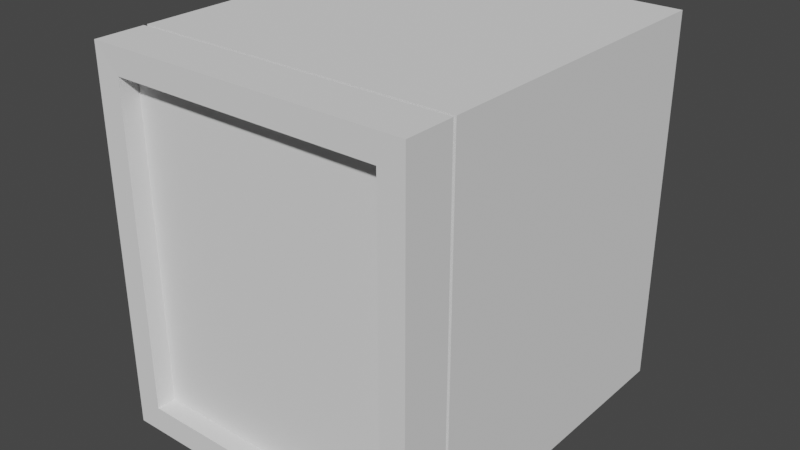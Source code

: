 # Source: minifridge.blend  (saved by Blender 2.81.16; exported with 4.5.12 LTS)
import bpy
from mathutils import Matrix  # noqa: F401  (used for matrix-valued properties, if any)

bpy.ops.wm.read_factory_settings(use_empty=True)
scene = bpy.context.scene
scene.name = 'Scene'

# ---- collections
col_collection = bpy.data.collections.new('Collection'); scene.collection.children.link(col_collection)

# ---- world
world_world = bpy.data.worlds.new('World'); scene.world = world_world
world_world.use_nodes = True; world_world.node_tree.nodes.clear()
_N = world_world.node_tree.nodes; _L = world_world.node_tree.links
n0 = _N.new('ShaderNodeOutputWorld'); n0.name = 'World Output'; n0.location = (300, 300)
n1 = _N.new('ShaderNodeBackground'); n1.name = 'Background'; n1.location = (10, 300)
n1.inputs[0].default_value = (0.05088, 0.05088, 0.05088, 1.0)
_L.new(n1.outputs[0], n0.inputs[0])
n0.is_active_output = True
world_world.color = (0.05088, 0.05088, 0.05088)
world_world.use_sun_shadow = False
world_world.sun_shadow_jitter_overblur = 0.0

# ---- meshes
me_cube_003 = bpy.data.meshes.new('Cube.003')
me_cube_003.from_pydata([(-0.8907, -1.0, 1.055), (-1.0, 1.0, 1.164), (0.8907, -1.0, 1.055), (1.0, 1.0, 1.164), (0.8907, 0.8668, 0.5274), (-0.8907, 0.8668, 0.5274), (0.8907, -1.0, 0.5274), (-1.0, -1.0, 1.164), (1.0, -1.0, 1.164), (-0.8907, -1.0, 0.5274), (1.0, 1.0, 0.5821), (1.0, -1.0, 0.5821), (-0.8907, 0.8668, 1.055), (0.8907, 0.8668, 1.055), (-1.0, 1.0, 0.5821), (-1.0, -1.0, 0.5821), (-1.0, 1.0, 0.5104), (1.0, 1.0, 0.5104), (0.8907, 0.8668, 0.4624), (-0.8907, 0.8668, 0.4624), (0.8907, -1.0, 0.4624), (-0.8907, -1.0, 0.4624), (1.0, -1.0, 0.5104), (-1.0, -1.0, 0.5104), (-0.8907, -0.8426, 0.5274), (0.8907, -0.8426, 0.5274), (0.8907, -0.8426, 0.4624), (-0.8907, -0.8426, 0.4624), (-0.8907, -1.0, -1.055), (-1.0, 1.0, -1.164), (0.8907, -1.0, -1.055), (1.0, 1.0, -1.164), (0.8907, 0.8668, -0.5274), (-0.8907, 0.8668, -0.5274), (0.8907, -1.0, -0.5274), (-1.0, -1.0, -1.164), (1.0, -1.0, -1.164), (-0.8907, -1.0, -0.5274), (1.0, 1.0, -0.5821), (1.0, -1.0, -0.5821), (-0.8907, 0.8668, -1.055), (0.8907, 0.8668, -1.055), (-1.0, 1.0, -0.5821), (-1.0, -1.0, -0.5821), (-1.0, 1.0, -0.5104), (1.0, 1.0, -0.5104), (0.8907, 0.8668, -0.4624), (-0.8907, 0.8668, -0.4624), (0.8907, -1.0, -0.4624), (-0.8907, -1.0, -0.4624), (1.0, -1.0, -0.5104), (-1.0, -1.0, -0.5104), (-0.8907, -0.8426, -0.5274), (0.8907, -0.8426, -0.5274), (0.8907, -0.8426, -0.4624), (-0.8907, -0.8426, -0.4624)], [], [(15, 7, 1, 14), (22, 50, 45, 17), (2, 0, 12, 13), (17, 16, 14, 10), (11, 10, 3, 8), (23, 15, 14, 16), (18, 26, 27, 19), (9, 0, 7, 15), (5, 4, 13, 12), (18, 46, 48, 20), (22, 17, 10, 11), (21, 9, 15, 23), (2, 6, 11, 8), (26, 25, 24, 27), (20, 6, 4, 18), (0, 9, 5, 12), (6, 2, 13, 4), (46, 18, 19, 47), (9, 21, 19, 5), (49, 47, 19, 21), (10, 14, 1, 3), (48, 50, 22, 20), (0, 2, 8, 7), (6, 20, 22, 11), (17, 45, 44, 16), (5, 24, 25, 4), (18, 4, 25, 26), (5, 19, 27, 24), (7, 8, 3, 1), (43, 42, 29, 35), (30, 41, 40, 28), (45, 38, 42, 44), (39, 36, 31, 38), (51, 44, 42, 43), (46, 47, 55, 54), (37, 43, 35, 28), (33, 40, 41, 32), (50, 39, 38, 45), (49, 51, 43, 37), (30, 36, 39, 34), (54, 55, 52, 53), (48, 46, 32, 34), (28, 40, 33, 37), (34, 32, 41, 30), (37, 33, 47, 49), (38, 31, 29, 42), (28, 35, 36, 30), (34, 39, 50, 48), (33, 32, 53, 52), (46, 54, 53, 32), (33, 52, 55, 47), (35, 29, 31, 36), (16, 44, 51, 23), (23, 51, 49, 21)])
_uv = me_cube_003.uv_layers.new(name='UVMap')
_uv.uv.foreach_set('vector', [0.5625, 0.0, 0.625, 0.0, 0.625, 0.25, 0.5625, 0.25, 0.5548, 0.0, 0.5548, 0.0, 0.5548, 0.25, 0.5548, 0.25, 0.6133, 0.9863, 0.6133, 0.9863, 0.6133, 0.9863, 0.6133, 0.9863, 0.5548, 0.25, 0.5548, 0.25, 0.5625, 0.25, 0.5625, 0.25, 0.5625, 0.0, 0.5625, 0.25, 0.625, 0.25, 0.625, 0.0, 0.5548, 0.0, 0.5625, 0.0, 0.5625, 0.25, 0.5548, 0.25, 0.5497, 0.9863, 0.5497, 0.9863, 0.5497, 0.9863, 0.5497, 0.9863, 0.5566, 0.9863, 0.6133, 0.9863, 0.625, 1.0, 0.5625, 1.0, 0.5566, 0.9863, 0.5566, 0.9863, 0.6133, 0.9863, 0.6133, 0.9863, 0.5497, 0.9863, 0.5497, 0.9863, 0.5497, 0.9863, 0.5497, 0.9863, 0.5548, 0.0, 0.5548, 0.25, 0.5625, 0.25, 0.5625, 0.0, 0.5497, 0.9863, 0.5566, 0.9863, 0.5625, 1.0, 0.5548, 1.0, 0.6133, 0.9863, 0.5566, 0.9863, 0.5625, 1.0, 0.625, 1.0, 0.5497, 0.9863, 0.5566, 0.9863, 0.5566, 0.9863, 0.5497, 0.9863, 0.5497, 0.9863, 0.5566, 0.9863, 0.5566, 0.9863, 0.5497, 0.9863, 0.6133, 0.9863, 0.5566, 0.9863, 0.5566, 0.9863, 0.6133, 0.9863, 0.5566, 0.9863, 0.6133, 0.9863, 0.6133, 0.9863, 0.5566, 0.9863, 0.5497, 0.9863, 0.5497, 0.9863, 0.5497, 0.9863, 0.5497, 0.9863, 0.5566, 0.9863, 0.5497, 0.9863, 0.5497, 0.9863, 0.5566, 0.9863, 0.5497, 0.9863, 0.5497, 0.9863, 0.5497, 0.9863, 0.5497, 0.9863, 0.5625, 0.25, 0.5625, 0.25, 0.625, 0.25, 0.625, 0.25, 0.5497, 0.9863, 0.5548, 1.0, 0.5548, 1.0, 0.5497, 0.9863, 0.6133, 0.9863, 0.6133, 0.9863, 0.625, 1.0, 0.625, 1.0, 0.5566, 0.9863, 0.5497, 0.9863, 0.5548, 1.0, 0.5625, 1.0, 0.5548, 0.25, 0.5548, 0.25, 0.5548, 0.25, 0.5548, 0.25, 0.5566, 0.9863, 0.5566, 0.9863, 0.5566, 0.9863, 0.5566, 0.9863, 0.5497, 0.9863, 0.5566, 0.9863, 0.5566, 0.9863, 0.5497, 0.9863, 0.5566, 0.9863, 0.5497, 0.9863, 0.5497, 0.9863, 0.5566, 0.9863, 0.875, 0.75, 0.875, 0.75, 0.875, 0.5, 0.875, 0.5, 0.5625, 0.0, 0.5625, 0.25, 0.625, 0.25, 0.625, 0.0, 0.6133, 0.9863, 0.6133, 0.9863, 0.6133, 0.9863, 0.6133, 0.9863, 0.5548, 0.25, 0.5625, 0.25, 0.5625, 0.25, 0.5548, 0.25, 0.5625, 0.0, 0.625, 0.0, 0.625, 0.25, 0.5625, 0.25, 0.5548, 0.0, 0.5548, 0.25, 0.5625, 0.25, 0.5625, 0.0, 0.5497, 0.9863, 0.5497, 0.9863, 0.5497, 0.9863, 0.5497, 0.9863, 0.5566, 0.9863, 0.5625, 1.0, 0.625, 1.0, 0.6133, 0.9863, 0.5566, 0.9863, 0.6133, 0.9863, 0.6133, 0.9863, 0.5566, 0.9863, 0.5548, 0.0, 0.5625, 0.0, 0.5625, 0.25, 0.5548, 0.25, 0.5497, 0.9863, 0.5548, 1.0, 0.5625, 1.0, 0.5566, 0.9863, 0.6133, 0.9863, 0.625, 1.0, 0.5625, 1.0, 0.5566, 0.9863, 0.5497, 0.9863, 0.5497, 0.9863, 0.5566, 0.9863, 0.5566, 0.9863, 0.5497, 0.9863, 0.5497, 0.9863, 0.5566, 0.9863, 0.5566, 0.9863, 0.6133, 0.9863, 0.6133, 0.9863, 0.5566, 0.9863, 0.5566, 0.9863, 0.5566, 0.9863, 0.5566, 0.9863, 0.6133, 0.9863, 0.6133, 0.9863, 0.5566, 0.9863, 0.5566, 0.9863, 0.5497, 0.9863, 0.5497, 0.9863, 0.5625, 0.25, 0.625, 0.25, 0.625, 0.25, 0.5625, 0.25, 0.6133, 0.9863, 0.625, 1.0, 0.625, 1.0, 0.6133, 0.9863, 0.5566, 0.9863, 0.5625, 1.0, 0.5548, 1.0, 0.5497, 0.9863, 0.5566, 0.9863, 0.5566, 0.9863, 0.5566, 0.9863, 0.5566, 0.9863, 0.5497, 0.9863, 0.5497, 0.9863, 0.5566, 0.9863, 0.5566, 0.9863, 0.5566, 0.9863, 0.5566, 0.9863, 0.5497, 0.9863, 0.5497, 0.9863, 0.875, 0.75, 0.875, 0.5, 0.875, 0.5, 0.875, 0.75, 0.5548, 0.25, 0.5548, 0.25, 0.5548, 0.0, 0.5548, 0.0, 0.5548, 1.0, 0.5548, 1.0, 0.5497, 0.9863, 0.5497, 0.9863])
me_cube_003.use_remesh_fix_poles = True
me_cube_003.use_remesh_preserve_attributes = False
me_cube_003.use_mirror_vertex_groups = False
me_cube_003.update()
me_cylinder_001 = bpy.data.meshes.new('Cylinder.001')
me_cylinder_001.from_pydata([(-3.236, 0.6992, -2.117), (-3.236, 0.6992, 1.179), (-2.742, 0.4944, -2.117), (-2.742, 0.4944, 1.179), (-2.537, -3.322e-08, -2.117), (-2.537, -3.322e-08, 1.179), (-2.742, -0.4944, -2.117), (-2.742, -0.4944, 1.179), (-3.236, -0.6992, -2.117), (-3.236, -0.6992, 1.179), (-3.73, -0.4944, -2.117), (-3.73, -0.4944, 1.179), (-3.935, 5.683e-09, -2.117), (-3.935, 5.683e-09, 1.179), (-3.73, 0.4944, -2.117), (-3.73, 0.4944, 1.179)], [], [(0, 1, 3, 2), (2, 3, 5, 4), (4, 5, 7, 6), (6, 7, 9, 8), (8, 9, 11, 10), (10, 11, 13, 12), (3, 1, 15, 13, 11, 9, 7, 5), (12, 13, 15, 14), (14, 15, 1, 0), (0, 2, 4, 6, 8, 10, 12, 14)])
_uv = me_cylinder_001.uv_layers.new(name='UVMap')
_uv.uv.foreach_set('vector', [1.0, 0.5, 1.0, 1.0, 0.875, 1.0, 0.875, 0.5, 0.875, 0.5, 0.875, 1.0, 0.75, 1.0, 0.75, 0.5, 0.75, 0.5, 0.75, 1.0, 0.625, 1.0, 0.625, 0.5, 0.625, 0.5, 0.625, 1.0, 0.5, 1.0, 0.5, 0.5, 0.5, 0.5, 0.5, 1.0, 0.375, 1.0, 0.375, 0.5, 0.375, 0.5, 0.375, 1.0, 0.25, 1.0, 0.25, 0.5, 0.4197, 0.4197, 0.25, 0.49, 0.08029, 0.4197, 0.01, 0.25, 0.08029, 0.08029, 0.25, 0.01, 0.4197, 0.08029, 0.49, 0.25, 0.25, 0.5, 0.25, 1.0, 0.125, 1.0, 0.125, 0.5, 0.125, 0.5, 0.125, 1.0, 0.0, 1.0, 0.0, 0.5, 0.75, 0.49, 0.9197, 0.4197, 0.99, 0.25, 0.9197, 0.08029, 0.75, 0.01, 0.5803, 0.08029, 0.51, 0.25, 0.5803, 0.4197])
me_cylinder_001.use_remesh_fix_poles = True
me_cylinder_001.use_remesh_preserve_attributes = False
me_cylinder_001.use_mirror_vertex_groups = False
me_cylinder_001.update()
me_cylinder_002 = bpy.data.meshes.new('Cylinder.002')
me_cylinder_002.from_pydata([(-3.236, 0.6992, -2.117), (-3.236, 0.6992, 1.179), (-2.742, 0.4944, -2.117), (-2.742, 0.4944, 1.179), (-2.537, -3.322e-08, -2.117), (-2.537, -3.322e-08, 1.179), (-2.742, -0.4944, -2.117), (-2.742, -0.4944, 1.179), (-3.236, -0.6992, -2.117), (-3.236, -0.6992, 1.179), (-3.73, -0.4944, -2.117), (-3.73, -0.4944, 1.179), (-3.935, 5.683e-09, -2.117), (-3.935, 5.683e-09, 1.179), (-3.73, 0.4944, -2.117), (-3.73, 0.4944, 1.179)], [], [(0, 1, 3, 2), (2, 3, 5, 4), (4, 5, 7, 6), (6, 7, 9, 8), (8, 9, 11, 10), (10, 11, 13, 12), (3, 1, 15, 13, 11, 9, 7, 5), (12, 13, 15, 14), (14, 15, 1, 0), (0, 2, 4, 6, 8, 10, 12, 14)])
_uv = me_cylinder_002.uv_layers.new(name='UVMap')
_uv.uv.foreach_set('vector', [1.0, 0.5, 1.0, 1.0, 0.875, 1.0, 0.875, 0.5, 0.875, 0.5, 0.875, 1.0, 0.75, 1.0, 0.75, 0.5, 0.75, 0.5, 0.75, 1.0, 0.625, 1.0, 0.625, 0.5, 0.625, 0.5, 0.625, 1.0, 0.5, 1.0, 0.5, 0.5, 0.5, 0.5, 0.5, 1.0, 0.375, 1.0, 0.375, 0.5, 0.375, 0.5, 0.375, 1.0, 0.25, 1.0, 0.25, 0.5, 0.4197, 0.4197, 0.25, 0.49, 0.08029, 0.4197, 0.01, 0.25, 0.08029, 0.08029, 0.25, 0.01, 0.4197, 0.08029, 0.49, 0.25, 0.25, 0.5, 0.25, 1.0, 0.125, 1.0, 0.125, 0.5, 0.125, 0.5, 0.125, 1.0, 0.0, 1.0, 0.0, 0.5, 0.75, 0.49, 0.9197, 0.4197, 0.99, 0.25, 0.9197, 0.08029, 0.75, 0.01, 0.5803, 0.08029, 0.51, 0.25, 0.5803, 0.4197])
me_cylinder_002.use_remesh_fix_poles = True
me_cylinder_002.use_remesh_preserve_attributes = False
me_cylinder_002.use_mirror_vertex_groups = False
me_cylinder_002.update()
me_cylinder_003 = bpy.data.meshes.new('Cylinder.003')
me_cylinder_003.from_pydata([(-3.236, 0.6992, -2.117), (-3.236, 0.6992, 1.179), (-2.742, 0.4944, -2.117), (-2.742, 0.4944, 1.179), (-2.537, -3.322e-08, -2.117), (-2.537, -3.322e-08, 1.179), (-2.742, -0.4944, -2.117), (-2.742, -0.4944, 1.179), (-3.236, -0.6992, -2.117), (-3.236, -0.6992, 1.179), (-3.73, -0.4944, -2.117), (-3.73, -0.4944, 1.179), (-3.935, 5.683e-09, -2.117), (-3.935, 5.683e-09, 1.179), (-3.73, 0.4944, -2.117), (-3.73, 0.4944, 1.179)], [], [(0, 1, 3, 2), (2, 3, 5, 4), (4, 5, 7, 6), (6, 7, 9, 8), (8, 9, 11, 10), (10, 11, 13, 12), (3, 1, 15, 13, 11, 9, 7, 5), (12, 13, 15, 14), (14, 15, 1, 0), (0, 2, 4, 6, 8, 10, 12, 14)])
_uv = me_cylinder_003.uv_layers.new(name='UVMap')
_uv.uv.foreach_set('vector', [1.0, 0.5, 1.0, 1.0, 0.875, 1.0, 0.875, 0.5, 0.875, 0.5, 0.875, 1.0, 0.75, 1.0, 0.75, 0.5, 0.75, 0.5, 0.75, 1.0, 0.625, 1.0, 0.625, 0.5, 0.625, 0.5, 0.625, 1.0, 0.5, 1.0, 0.5, 0.5, 0.5, 0.5, 0.5, 1.0, 0.375, 1.0, 0.375, 0.5, 0.375, 0.5, 0.375, 1.0, 0.25, 1.0, 0.25, 0.5, 0.4197, 0.4197, 0.25, 0.49, 0.08029, 0.4197, 0.01, 0.25, 0.08029, 0.08029, 0.25, 0.01, 0.4197, 0.08029, 0.49, 0.25, 0.25, 0.5, 0.25, 1.0, 0.125, 1.0, 0.125, 0.5, 0.125, 0.5, 0.125, 1.0, 0.0, 1.0, 0.0, 0.5, 0.75, 0.49, 0.9197, 0.4197, 0.99, 0.25, 0.9197, 0.08029, 0.75, 0.01, 0.5803, 0.08029, 0.51, 0.25, 0.5803, 0.4197])
me_cylinder_003.use_remesh_fix_poles = True
me_cylinder_003.use_remesh_preserve_attributes = False
me_cylinder_003.use_mirror_vertex_groups = False
me_cylinder_003.update()
me_cylinder_004 = bpy.data.meshes.new('Cylinder.004')
me_cylinder_004.from_pydata([(-3.236, 0.6992, -2.117), (-3.236, 0.6992, 1.179), (-2.742, 0.4944, -2.117), (-2.742, 0.4944, 1.179), (-2.537, -3.322e-08, -2.117), (-2.537, -3.322e-08, 1.179), (-2.742, -0.4944, -2.117), (-2.742, -0.4944, 1.179), (-3.236, -0.6992, -2.117), (-3.236, -0.6992, 1.179), (-3.73, -0.4944, -2.117), (-3.73, -0.4944, 1.179), (-3.935, 5.683e-09, -2.117), (-3.935, 5.683e-09, 1.179), (-3.73, 0.4944, -2.117), (-3.73, 0.4944, 1.179)], [], [(0, 1, 3, 2), (2, 3, 5, 4), (4, 5, 7, 6), (6, 7, 9, 8), (8, 9, 11, 10), (10, 11, 13, 12), (3, 1, 15, 13, 11, 9, 7, 5), (12, 13, 15, 14), (14, 15, 1, 0), (0, 2, 4, 6, 8, 10, 12, 14)])
_uv = me_cylinder_004.uv_layers.new(name='UVMap')
_uv.uv.foreach_set('vector', [1.0, 0.5, 1.0, 1.0, 0.875, 1.0, 0.875, 0.5, 0.875, 0.5, 0.875, 1.0, 0.75, 1.0, 0.75, 0.5, 0.75, 0.5, 0.75, 1.0, 0.625, 1.0, 0.625, 0.5, 0.625, 0.5, 0.625, 1.0, 0.5, 1.0, 0.5, 0.5, 0.5, 0.5, 0.5, 1.0, 0.375, 1.0, 0.375, 0.5, 0.375, 0.5, 0.375, 1.0, 0.25, 1.0, 0.25, 0.5, 0.4197, 0.4197, 0.25, 0.49, 0.08029, 0.4197, 0.01, 0.25, 0.08029, 0.08029, 0.25, 0.01, 0.4197, 0.08029, 0.49, 0.25, 0.25, 0.5, 0.25, 1.0, 0.125, 1.0, 0.125, 0.5, 0.125, 0.5, 0.125, 1.0, 0.0, 1.0, 0.0, 0.5, 0.75, 0.49, 0.9197, 0.4197, 0.99, 0.25, 0.9197, 0.08029, 0.75, 0.01, 0.5803, 0.08029, 0.51, 0.25, 0.5803, 0.4197])
me_cylinder_004.use_remesh_fix_poles = True
me_cylinder_004.use_remesh_preserve_attributes = False
me_cylinder_004.use_mirror_vertex_groups = False
me_cylinder_004.update()
me_cylinder_005 = bpy.data.meshes.new('Cylinder.005')
me_cylinder_005.from_pydata([(-3.236, 0.6992, -2.117), (-3.236, 0.6992, 1.179), (-2.742, 0.4944, -2.117), (-2.742, 0.4944, 1.179), (-2.537, -3.322e-08, -2.117), (-2.537, -3.322e-08, 1.179), (-2.742, -0.4944, -2.117), (-2.742, -0.4944, 1.179), (-3.236, -0.6992, -2.117), (-3.236, -0.6992, 1.179), (-3.73, -0.4944, -2.117), (-3.73, -0.4944, 1.179), (-3.935, 5.683e-09, -2.117), (-3.935, 5.683e-09, 1.179), (-3.73, 0.4944, -2.117), (-3.73, 0.4944, 1.179)], [], [(0, 1, 3, 2), (2, 3, 5, 4), (4, 5, 7, 6), (6, 7, 9, 8), (8, 9, 11, 10), (10, 11, 13, 12), (3, 1, 15, 13, 11, 9, 7, 5), (12, 13, 15, 14), (14, 15, 1, 0), (0, 2, 4, 6, 8, 10, 12, 14)])
_uv = me_cylinder_005.uv_layers.new(name='UVMap')
_uv.uv.foreach_set('vector', [1.0, 0.5, 1.0, 1.0, 0.875, 1.0, 0.875, 0.5, 0.875, 0.5, 0.875, 1.0, 0.75, 1.0, 0.75, 0.5, 0.75, 0.5, 0.75, 1.0, 0.625, 1.0, 0.625, 0.5, 0.625, 0.5, 0.625, 1.0, 0.5, 1.0, 0.5, 0.5, 0.5, 0.5, 0.5, 1.0, 0.375, 1.0, 0.375, 0.5, 0.375, 0.5, 0.375, 1.0, 0.25, 1.0, 0.25, 0.5, 0.4197, 0.4197, 0.25, 0.49, 0.08029, 0.4197, 0.01, 0.25, 0.08029, 0.08029, 0.25, 0.01, 0.4197, 0.08029, 0.49, 0.25, 0.25, 0.5, 0.25, 1.0, 0.125, 1.0, 0.125, 0.5, 0.125, 0.5, 0.125, 1.0, 0.0, 1.0, 0.0, 0.5, 0.75, 0.49, 0.9197, 0.4197, 0.99, 0.25, 0.9197, 0.08029, 0.75, 0.01, 0.5803, 0.08029, 0.51, 0.25, 0.5803, 0.4197])
me_cylinder_005.use_remesh_fix_poles = True
me_cylinder_005.use_remesh_preserve_attributes = False
me_cylinder_005.use_mirror_vertex_groups = False
me_cylinder_005.update()
me_cylinder_009 = bpy.data.meshes.new('Cylinder.009')
me_cylinder_009.from_pydata([(-3.236, 0.6992, -2.117), (-3.236, 0.6992, 1.179), (-2.742, 0.4944, -2.117), (-2.742, 0.4944, 1.179), (-2.537, -3.322e-08, -2.117), (-2.537, -3.322e-08, 1.179), (-2.742, -0.4944, -2.117), (-2.742, -0.4944, 1.179), (-3.236, -0.6992, -2.117), (-3.236, -0.6992, 1.179), (-3.73, -0.4944, -2.117), (-3.73, -0.4944, 1.179), (-3.935, 5.683e-09, -2.117), (-3.935, 5.683e-09, 1.179), (-3.73, 0.4944, -2.117), (-3.73, 0.4944, 1.179)], [], [(0, 1, 3, 2), (2, 3, 5, 4), (4, 5, 7, 6), (6, 7, 9, 8), (8, 9, 11, 10), (10, 11, 13, 12), (3, 1, 15, 13, 11, 9, 7, 5), (12, 13, 15, 14), (14, 15, 1, 0), (0, 2, 4, 6, 8, 10, 12, 14)])
_uv = me_cylinder_009.uv_layers.new(name='UVMap')
_uv.uv.foreach_set('vector', [1.0, 0.5, 1.0, 1.0, 0.875, 1.0, 0.875, 0.5, 0.875, 0.5, 0.875, 1.0, 0.75, 1.0, 0.75, 0.5, 0.75, 0.5, 0.75, 1.0, 0.625, 1.0, 0.625, 0.5, 0.625, 0.5, 0.625, 1.0, 0.5, 1.0, 0.5, 0.5, 0.5, 0.5, 0.5, 1.0, 0.375, 1.0, 0.375, 0.5, 0.375, 0.5, 0.375, 1.0, 0.25, 1.0, 0.25, 0.5, 0.4197, 0.4197, 0.25, 0.49, 0.08029, 0.4197, 0.01, 0.25, 0.08029, 0.08029, 0.25, 0.01, 0.4197, 0.08029, 0.49, 0.25, 0.25, 0.5, 0.25, 1.0, 0.125, 1.0, 0.125, 0.5, 0.125, 0.5, 0.125, 1.0, 0.0, 1.0, 0.0, 0.5, 0.75, 0.49, 0.9197, 0.4197, 0.99, 0.25, 0.9197, 0.08029, 0.75, 0.01, 0.5803, 0.08029, 0.51, 0.25, 0.5803, 0.4197])
me_cylinder_009.use_remesh_fix_poles = True
me_cylinder_009.use_remesh_preserve_attributes = False
me_cylinder_009.use_mirror_vertex_groups = False
me_cylinder_009.update()
me_cylinder_011 = bpy.data.meshes.new('Cylinder.011')
me_cylinder_011.from_pydata([(-3.236, 0.6992, -2.117), (-3.236, 0.6992, 1.179), (-2.742, 0.4944, -2.117), (-2.742, 0.4944, 1.179), (-2.537, -3.322e-08, -2.117), (-2.537, -3.322e-08, 1.179), (-2.742, -0.4944, -2.117), (-2.742, -0.4944, 1.179), (-3.236, -0.6992, -2.117), (-3.236, -0.6992, 1.179), (-3.73, -0.4944, -2.117), (-3.73, -0.4944, 1.179), (-3.935, 5.683e-09, -2.117), (-3.935, 5.683e-09, 1.179), (-3.73, 0.4944, -2.117), (-3.73, 0.4944, 1.179)], [], [(0, 1, 3, 2), (2, 3, 5, 4), (4, 5, 7, 6), (6, 7, 9, 8), (8, 9, 11, 10), (10, 11, 13, 12), (3, 1, 15, 13, 11, 9, 7, 5), (12, 13, 15, 14), (14, 15, 1, 0), (0, 2, 4, 6, 8, 10, 12, 14)])
_uv = me_cylinder_011.uv_layers.new(name='UVMap')
_uv.uv.foreach_set('vector', [1.0, 0.5, 1.0, 1.0, 0.875, 1.0, 0.875, 0.5, 0.875, 0.5, 0.875, 1.0, 0.75, 1.0, 0.75, 0.5, 0.75, 0.5, 0.75, 1.0, 0.625, 1.0, 0.625, 0.5, 0.625, 0.5, 0.625, 1.0, 0.5, 1.0, 0.5, 0.5, 0.5, 0.5, 0.5, 1.0, 0.375, 1.0, 0.375, 0.5, 0.375, 0.5, 0.375, 1.0, 0.25, 1.0, 0.25, 0.5, 0.4197, 0.4197, 0.25, 0.49, 0.08029, 0.4197, 0.01, 0.25, 0.08029, 0.08029, 0.25, 0.01, 0.4197, 0.08029, 0.49, 0.25, 0.25, 0.5, 0.25, 1.0, 0.125, 1.0, 0.125, 0.5, 0.125, 0.5, 0.125, 1.0, 0.0, 1.0, 0.0, 0.5, 0.75, 0.49, 0.9197, 0.4197, 0.99, 0.25, 0.9197, 0.08029, 0.75, 0.01, 0.5803, 0.08029, 0.51, 0.25, 0.5803, 0.4197])
me_cylinder_011.use_remesh_fix_poles = True
me_cylinder_011.use_remesh_preserve_attributes = False
me_cylinder_011.use_mirror_vertex_groups = False
me_cylinder_011.update()
me_cylinder_012 = bpy.data.meshes.new('Cylinder.012')
me_cylinder_012.from_pydata([(0.0, 1.0, -1.0), (0.0, 1.0, 1.366), (0.7071, 0.7071, -1.0), (0.7071, 0.7071, 1.366), (1.0, -4.371e-08, -1.0), (1.0, -4.371e-08, 1.366), (0.7071, -0.7071, -1.0), (0.7071, -0.7071, 1.366), (-8.742e-08, -1.0, -1.0), (-8.742e-08, -1.0, 1.366), (-0.7071, -0.7071, -1.0), (-0.7071, -0.7071, 1.366), (-1.0, 1.192e-08, -1.0), (-1.0, 1.192e-08, 1.366), (-0.7071, 0.7071, -1.0), (-0.7071, 0.7071, 1.366)], [], [(0, 1, 3, 2), (2, 3, 5, 4), (4, 5, 7, 6), (6, 7, 9, 8), (8, 9, 11, 10), (10, 11, 13, 12), (3, 1, 15, 13, 11, 9, 7, 5), (12, 13, 15, 14), (14, 15, 1, 0), (0, 2, 4, 6, 8, 10, 12, 14)])
_uv = me_cylinder_012.uv_layers.new(name='UVMap')
_uv.uv.foreach_set('vector', [1.0, 0.5, 1.0, 1.0, 0.875, 1.0, 0.875, 0.5, 0.875, 0.5, 0.875, 1.0, 0.75, 1.0, 0.75, 0.5, 0.75, 0.5, 0.75, 1.0, 0.625, 1.0, 0.625, 0.5, 0.625, 0.5, 0.625, 1.0, 0.5, 1.0, 0.5, 0.5, 0.5, 0.5, 0.5, 1.0, 0.375, 1.0, 0.375, 0.5, 0.375, 0.5, 0.375, 1.0, 0.25, 1.0, 0.25, 0.5, 0.4197, 0.4197, 0.25, 0.49, 0.08029, 0.4197, 0.01, 0.25, 0.08029, 0.08029, 0.25, 0.01, 0.4197, 0.08029, 0.49, 0.25, 0.25, 0.5, 0.25, 1.0, 0.125, 1.0, 0.125, 0.5, 0.125, 0.5, 0.125, 1.0, 0.0, 1.0, 0.0, 0.5, 0.75, 0.49, 0.9197, 0.4197, 0.99, 0.25, 0.9197, 0.08029, 0.75, 0.01, 0.5803, 0.08029, 0.51, 0.25, 0.5803, 0.4197])
me_cylinder_012.use_remesh_fix_poles = True
me_cylinder_012.use_remesh_preserve_attributes = False
me_cylinder_012.use_mirror_vertex_groups = False
me_cylinder_012.update()
me_cylinder_014 = bpy.data.meshes.new('Cylinder.014')
me_cylinder_014.from_pydata([(0.0, 1.0, -1.0), (0.0, 1.0, 1.366), (0.7071, 0.7071, -1.0), (0.7071, 0.7071, 1.366), (1.0, -4.371e-08, -1.0), (1.0, -4.371e-08, 1.366), (0.7071, -0.7071, -1.0), (0.7071, -0.7071, 1.366), (-8.742e-08, -1.0, -1.0), (-8.742e-08, -1.0, 1.366), (-0.7071, -0.7071, -1.0), (-0.7071, -0.7071, 1.366), (-1.0, 1.192e-08, -1.0), (-1.0, 1.192e-08, 1.366), (-0.7071, 0.7071, -1.0), (-0.7071, 0.7071, 1.366)], [], [(0, 1, 3, 2), (2, 3, 5, 4), (4, 5, 7, 6), (6, 7, 9, 8), (8, 9, 11, 10), (10, 11, 13, 12), (3, 1, 15, 13, 11, 9, 7, 5), (12, 13, 15, 14), (14, 15, 1, 0), (0, 2, 4, 6, 8, 10, 12, 14)])
_uv = me_cylinder_014.uv_layers.new(name='UVMap')
_uv.uv.foreach_set('vector', [1.0, 0.5, 1.0, 1.0, 0.875, 1.0, 0.875, 0.5, 0.875, 0.5, 0.875, 1.0, 0.75, 1.0, 0.75, 0.5, 0.75, 0.5, 0.75, 1.0, 0.625, 1.0, 0.625, 0.5, 0.625, 0.5, 0.625, 1.0, 0.5, 1.0, 0.5, 0.5, 0.5, 0.5, 0.5, 1.0, 0.375, 1.0, 0.375, 0.5, 0.375, 0.5, 0.375, 1.0, 0.25, 1.0, 0.25, 0.5, 0.4197, 0.4197, 0.25, 0.49, 0.08029, 0.4197, 0.01, 0.25, 0.08029, 0.08029, 0.25, 0.01, 0.4197, 0.08029, 0.49, 0.25, 0.25, 0.5, 0.25, 1.0, 0.125, 1.0, 0.125, 0.5, 0.125, 0.5, 0.125, 1.0, 0.0, 1.0, 0.0, 0.5, 0.75, 0.49, 0.9197, 0.4197, 0.99, 0.25, 0.9197, 0.08029, 0.75, 0.01, 0.5803, 0.08029, 0.51, 0.25, 0.5803, 0.4197])
me_cylinder_014.use_remesh_fix_poles = True
me_cylinder_014.use_remesh_preserve_attributes = False
me_cylinder_014.use_mirror_vertex_groups = False
me_cylinder_014.update()
me_cylinder_015 = bpy.data.meshes.new('Cylinder.015')
me_cylinder_015.from_pydata([(0.0, 1.0, -1.0), (0.0, 1.0, 1.366), (0.7071, 0.7071, -1.0), (0.7071, 0.7071, 1.366), (1.0, -4.371e-08, -1.0), (1.0, -4.371e-08, 1.366), (0.7071, -0.7071, -1.0), (0.7071, -0.7071, 1.366), (-8.742e-08, -1.0, -1.0), (-8.742e-08, -1.0, 1.366), (-0.7071, -0.7071, -1.0), (-0.7071, -0.7071, 1.366), (-1.0, 1.192e-08, -1.0), (-1.0, 1.192e-08, 1.366), (-0.7071, 0.7071, -1.0), (-0.7071, 0.7071, 1.366)], [], [(0, 1, 3, 2), (2, 3, 5, 4), (4, 5, 7, 6), (6, 7, 9, 8), (8, 9, 11, 10), (10, 11, 13, 12), (3, 1, 15, 13, 11, 9, 7, 5), (12, 13, 15, 14), (14, 15, 1, 0), (0, 2, 4, 6, 8, 10, 12, 14)])
_uv = me_cylinder_015.uv_layers.new(name='UVMap')
_uv.uv.foreach_set('vector', [1.0, 0.5, 1.0, 1.0, 0.875, 1.0, 0.875, 0.5, 0.875, 0.5, 0.875, 1.0, 0.75, 1.0, 0.75, 0.5, 0.75, 0.5, 0.75, 1.0, 0.625, 1.0, 0.625, 0.5, 0.625, 0.5, 0.625, 1.0, 0.5, 1.0, 0.5, 0.5, 0.5, 0.5, 0.5, 1.0, 0.375, 1.0, 0.375, 0.5, 0.375, 0.5, 0.375, 1.0, 0.25, 1.0, 0.25, 0.5, 0.4197, 0.4197, 0.25, 0.49, 0.08029, 0.4197, 0.01, 0.25, 0.08029, 0.08029, 0.25, 0.01, 0.4197, 0.08029, 0.49, 0.25, 0.25, 0.5, 0.25, 1.0, 0.125, 1.0, 0.125, 0.5, 0.125, 0.5, 0.125, 1.0, 0.0, 1.0, 0.0, 0.5, 0.75, 0.49, 0.9197, 0.4197, 0.99, 0.25, 0.9197, 0.08029, 0.75, 0.01, 0.5803, 0.08029, 0.51, 0.25, 0.5803, 0.4197])
me_cylinder_015.use_remesh_fix_poles = True
me_cylinder_015.use_remesh_preserve_attributes = False
me_cylinder_015.use_mirror_vertex_groups = False
me_cylinder_015.update()
me_cylinder_016 = bpy.data.meshes.new('Cylinder.016')
me_cylinder_016.from_pydata([(0.0, 1.0, -1.0), (0.0, 1.0, 1.366), (0.7071, 0.7071, -1.0), (0.7071, 0.7071, 1.366), (1.0, -4.371e-08, -1.0), (1.0, -4.371e-08, 1.366), (0.7071, -0.7071, -1.0), (0.7071, -0.7071, 1.366), (-8.742e-08, -1.0, -1.0), (-8.742e-08, -1.0, 1.366), (-0.7071, -0.7071, -1.0), (-0.7071, -0.7071, 1.366), (-1.0, 1.192e-08, -1.0), (-1.0, 1.192e-08, 1.366), (-0.7071, 0.7071, -1.0), (-0.7071, 0.7071, 1.366)], [], [(0, 1, 3, 2), (2, 3, 5, 4), (4, 5, 7, 6), (6, 7, 9, 8), (8, 9, 11, 10), (10, 11, 13, 12), (3, 1, 15, 13, 11, 9, 7, 5), (12, 13, 15, 14), (14, 15, 1, 0), (0, 2, 4, 6, 8, 10, 12, 14)])
_uv = me_cylinder_016.uv_layers.new(name='UVMap')
_uv.uv.foreach_set('vector', [1.0, 0.5, 1.0, 1.0, 0.875, 1.0, 0.875, 0.5, 0.875, 0.5, 0.875, 1.0, 0.75, 1.0, 0.75, 0.5, 0.75, 0.5, 0.75, 1.0, 0.625, 1.0, 0.625, 0.5, 0.625, 0.5, 0.625, 1.0, 0.5, 1.0, 0.5, 0.5, 0.5, 0.5, 0.5, 1.0, 0.375, 1.0, 0.375, 0.5, 0.375, 0.5, 0.375, 1.0, 0.25, 1.0, 0.25, 0.5, 0.4197, 0.4197, 0.25, 0.49, 0.08029, 0.4197, 0.01, 0.25, 0.08029, 0.08029, 0.25, 0.01, 0.4197, 0.08029, 0.49, 0.25, 0.25, 0.5, 0.25, 1.0, 0.125, 1.0, 0.125, 0.5, 0.125, 0.5, 0.125, 1.0, 0.0, 1.0, 0.0, 0.5, 0.75, 0.49, 0.9197, 0.4197, 0.99, 0.25, 0.9197, 0.08029, 0.75, 0.01, 0.5803, 0.08029, 0.51, 0.25, 0.5803, 0.4197])
me_cylinder_016.use_remesh_fix_poles = True
me_cylinder_016.use_remesh_preserve_attributes = False
me_cylinder_016.use_mirror_vertex_groups = False
me_cylinder_016.update()
me_cylinder_017 = bpy.data.meshes.new('Cylinder.017')
me_cylinder_017.from_pydata([(0.0, 1.0, -1.0), (0.7071, 0.7071, -1.0), (1.0, -4.371e-08, -1.0), (0.7071, -0.7071, -1.0), (-8.742e-08, -1.0, -1.0), (-0.7071, -0.7071, -1.0), (-1.0, 1.192e-08, -1.0), (-0.7071, 0.7071, -1.0), (-1.059e-08, 0.4266, 1.967), (0.0, 1.0, 1.65), (0.3017, 0.3017, 1.967), (0.7071, 0.7071, 1.65), (0.4266, -1.28e-08, 1.967), (1.0, -4.371e-08, 1.65), (0.3017, -0.3017, 1.967), (0.7071, -0.7071, 1.65), (-3.963e-08, -0.4266, 1.967), (-8.742e-08, -1.0, 1.65), (-0.3017, -0.3017, 1.967), (-0.7071, -0.7071, 1.65), (-0.4266, 1.139e-08, 1.967), (-1.0, 1.192e-08, 1.65), (-0.3017, 0.3017, 1.967), (-0.7071, 0.7071, 1.65), (-1.059e-08, 0.4266, 2.447), (0.3017, 0.3017, 2.447), (0.4266, -1.28e-08, 2.447), (0.3017, -0.3017, 2.447), (-3.963e-08, -0.4266, 2.447), (-0.3017, -0.3017, 2.447), (-0.4266, 1.139e-08, 2.447), (-0.3017, 0.3017, 2.447)], [], [(7, 23, 9, 0), (2, 13, 15, 3), (3, 15, 17, 4), (4, 17, 19, 5), (5, 19, 21, 6), (6, 21, 23, 7), (0, 9, 11, 1), (1, 11, 13, 2), (0, 1, 2, 3, 4, 5, 6, 7), (11, 9, 8, 10), (13, 11, 10, 12), (15, 13, 12, 14), (17, 15, 14, 16), (19, 17, 16, 18), (21, 19, 18, 20), (23, 21, 20, 22), (9, 23, 22, 8), (14, 12, 26, 27), (25, 24, 31, 30, 29, 28, 27, 26), (20, 18, 29, 30), (10, 8, 24, 25), (8, 22, 31, 24), (16, 14, 27, 28), (22, 20, 30, 31), (12, 10, 25, 26), (18, 16, 28, 29)])
_uv = me_cylinder_017.uv_layers.new(name='UVMap')
_uv.uv.foreach_set('vector', [0.125, 0.5, 0.125, 0.9466, 0.0, 0.9466, 0.0, 0.5, 0.75, 0.5, 0.75, 0.9466, 0.625, 0.9466, 0.625, 0.5, 0.625, 0.5, 0.625, 0.9466, 0.5, 0.9466, 0.5, 0.5, 0.5, 0.5, 0.5, 0.9466, 0.375, 0.9466, 0.375, 0.5, 0.375, 0.5, 0.375, 0.9466, 0.25, 0.9466, 0.25, 0.5, 0.25, 0.5, 0.25, 0.9466, 0.125, 0.9466, 0.125, 0.5, 1.0, 0.5, 1.0, 0.9466, 0.875, 0.9466, 0.875, 0.5, 0.875, 0.5, 0.875, 0.9466, 0.75, 0.9466, 0.75, 0.5, 0.75, 0.49, 0.9197, 0.4197, 0.99, 0.25, 0.9197, 0.08029, 0.75, 0.01, 0.5803, 0.08029, 0.51, 0.25, 0.5803, 0.4197, 0.875, 0.9466, 1.0, 0.9466, 0.9785, 1.0, 0.8965, 1.0, 0.75, 0.9466, 0.875, 0.9466, 0.8535, 1.0, 0.7715, 1.0, 0.625, 0.9466, 0.75, 0.9466, 0.7285, 1.0, 0.6465, 1.0, 0.5, 0.9466, 0.625, 0.9466, 0.6035, 1.0, 0.5215, 1.0, 0.375, 0.9466, 0.5, 0.9466, 0.4785, 1.0, 0.3965, 1.0, 0.25, 0.9466, 0.375, 0.9466, 0.3535, 1.0, 0.2715, 1.0, 0.125, 0.9466, 0.25, 0.9466, 0.2285, 1.0, 0.1465, 1.0, 0.0, 0.9466, 0.125, 0.9466, 0.1035, 1.0, 0.02145, 1.0, 0.6465, 1.0, 0.7285, 1.0, 0.7285, 1.0, 0.6465, 1.0, 0.3615, 0.3615, 0.25, 0.4076, 0.1385, 0.3615, 0.09238, 0.25, 0.1385, 0.1385, 0.25, 0.09238, 0.3615, 0.1385, 0.4076, 0.25, 0.2715, 1.0, 0.3535, 1.0, 0.3535, 1.0, 0.2715, 1.0, 0.8965, 1.0, 0.9785, 1.0, 0.9785, 1.0, 0.8965, 1.0, 0.02145, 1.0, 0.1035, 1.0, 0.1035, 1.0, 0.02145, 1.0, 0.5215, 1.0, 0.6035, 1.0, 0.6035, 1.0, 0.5215, 1.0, 0.1465, 1.0, 0.2285, 1.0, 0.2285, 1.0, 0.1465, 1.0, 0.7715, 1.0, 0.8535, 1.0, 0.8535, 1.0, 0.7715, 1.0, 0.3965, 1.0, 0.4785, 1.0, 0.4785, 1.0, 0.3965, 1.0])
me_cylinder_017.use_remesh_fix_poles = True
me_cylinder_017.use_remesh_preserve_attributes = False
me_cylinder_017.use_mirror_vertex_groups = False
me_cylinder_017.update()
me_cylinder_018 = bpy.data.meshes.new('Cylinder.018')
me_cylinder_018.from_pydata([(0.0, 1.0, -1.0), (0.7071, 0.7071, -1.0), (1.0, -4.371e-08, -1.0), (0.7071, -0.7071, -1.0), (-8.742e-08, -1.0, -1.0), (-0.7071, -0.7071, -1.0), (-1.0, 1.192e-08, -1.0), (-0.7071, 0.7071, -1.0), (-1.059e-08, 0.4266, 1.967), (0.0, 1.0, 1.65), (0.3017, 0.3017, 1.967), (0.7071, 0.7071, 1.65), (0.4266, -1.28e-08, 1.967), (1.0, -4.371e-08, 1.65), (0.3017, -0.3017, 1.967), (0.7071, -0.7071, 1.65), (-3.963e-08, -0.4266, 1.967), (-8.742e-08, -1.0, 1.65), (-0.3017, -0.3017, 1.967), (-0.7071, -0.7071, 1.65), (-0.4266, 1.139e-08, 1.967), (-1.0, 1.192e-08, 1.65), (-0.3017, 0.3017, 1.967), (-0.7071, 0.7071, 1.65), (-1.059e-08, 0.4266, 2.447), (0.3017, 0.3017, 2.447), (0.4266, -1.28e-08, 2.447), (0.3017, -0.3017, 2.447), (-3.963e-08, -0.4266, 2.447), (-0.3017, -0.3017, 2.447), (-0.4266, 1.139e-08, 2.447), (-0.3017, 0.3017, 2.447)], [], [(7, 23, 9, 0), (2, 13, 15, 3), (3, 15, 17, 4), (4, 17, 19, 5), (5, 19, 21, 6), (6, 21, 23, 7), (0, 9, 11, 1), (1, 11, 13, 2), (0, 1, 2, 3, 4, 5, 6, 7), (11, 9, 8, 10), (13, 11, 10, 12), (15, 13, 12, 14), (17, 15, 14, 16), (19, 17, 16, 18), (21, 19, 18, 20), (23, 21, 20, 22), (9, 23, 22, 8), (14, 12, 26, 27), (25, 24, 31, 30, 29, 28, 27, 26), (20, 18, 29, 30), (10, 8, 24, 25), (8, 22, 31, 24), (16, 14, 27, 28), (22, 20, 30, 31), (12, 10, 25, 26), (18, 16, 28, 29)])
_uv = me_cylinder_018.uv_layers.new(name='UVMap')
_uv.uv.foreach_set('vector', [0.125, 0.5, 0.125, 0.9466, 0.0, 0.9466, 0.0, 0.5, 0.75, 0.5, 0.75, 0.9466, 0.625, 0.9466, 0.625, 0.5, 0.625, 0.5, 0.625, 0.9466, 0.5, 0.9466, 0.5, 0.5, 0.5, 0.5, 0.5, 0.9466, 0.375, 0.9466, 0.375, 0.5, 0.375, 0.5, 0.375, 0.9466, 0.25, 0.9466, 0.25, 0.5, 0.25, 0.5, 0.25, 0.9466, 0.125, 0.9466, 0.125, 0.5, 1.0, 0.5, 1.0, 0.9466, 0.875, 0.9466, 0.875, 0.5, 0.875, 0.5, 0.875, 0.9466, 0.75, 0.9466, 0.75, 0.5, 0.75, 0.49, 0.9197, 0.4197, 0.99, 0.25, 0.9197, 0.08029, 0.75, 0.01, 0.5803, 0.08029, 0.51, 0.25, 0.5803, 0.4197, 0.875, 0.9466, 1.0, 0.9466, 0.9785, 1.0, 0.8965, 1.0, 0.75, 0.9466, 0.875, 0.9466, 0.8535, 1.0, 0.7715, 1.0, 0.625, 0.9466, 0.75, 0.9466, 0.7285, 1.0, 0.6465, 1.0, 0.5, 0.9466, 0.625, 0.9466, 0.6035, 1.0, 0.5215, 1.0, 0.375, 0.9466, 0.5, 0.9466, 0.4785, 1.0, 0.3965, 1.0, 0.25, 0.9466, 0.375, 0.9466, 0.3535, 1.0, 0.2715, 1.0, 0.125, 0.9466, 0.25, 0.9466, 0.2285, 1.0, 0.1465, 1.0, 0.0, 0.9466, 0.125, 0.9466, 0.1035, 1.0, 0.02145, 1.0, 0.6465, 1.0, 0.7285, 1.0, 0.7285, 1.0, 0.6465, 1.0, 0.3615, 0.3615, 0.25, 0.4076, 0.1385, 0.3615, 0.09238, 0.25, 0.1385, 0.1385, 0.25, 0.09238, 0.3615, 0.1385, 0.4076, 0.25, 0.2715, 1.0, 0.3535, 1.0, 0.3535, 1.0, 0.2715, 1.0, 0.8965, 1.0, 0.9785, 1.0, 0.9785, 1.0, 0.8965, 1.0, 0.02145, 1.0, 0.1035, 1.0, 0.1035, 1.0, 0.02145, 1.0, 0.5215, 1.0, 0.6035, 1.0, 0.6035, 1.0, 0.5215, 1.0, 0.1465, 1.0, 0.2285, 1.0, 0.2285, 1.0, 0.1465, 1.0, 0.7715, 1.0, 0.8535, 1.0, 0.8535, 1.0, 0.7715, 1.0, 0.3965, 1.0, 0.4785, 1.0, 0.4785, 1.0, 0.3965, 1.0])
me_cylinder_018.use_remesh_fix_poles = True
me_cylinder_018.use_remesh_preserve_attributes = False
me_cylinder_018.use_mirror_vertex_groups = False
me_cylinder_018.update()
me_cylinder_019 = bpy.data.meshes.new('Cylinder.019')
me_cylinder_019.from_pydata([(0.0, 1.0, -1.0), (0.7071, 0.7071, -1.0), (1.0, -4.371e-08, -1.0), (0.7071, -0.7071, -1.0), (-8.742e-08, -1.0, -1.0), (-0.7071, -0.7071, -1.0), (-1.0, 1.192e-08, -1.0), (-0.7071, 0.7071, -1.0), (-1.059e-08, 0.4266, 1.967), (0.0, 1.0, 1.65), (0.3017, 0.3017, 1.967), (0.7071, 0.7071, 1.65), (0.4266, -1.28e-08, 1.967), (1.0, -4.371e-08, 1.65), (0.3017, -0.3017, 1.967), (0.7071, -0.7071, 1.65), (-3.963e-08, -0.4266, 1.967), (-8.742e-08, -1.0, 1.65), (-0.3017, -0.3017, 1.967), (-0.7071, -0.7071, 1.65), (-0.4266, 1.139e-08, 1.967), (-1.0, 1.192e-08, 1.65), (-0.3017, 0.3017, 1.967), (-0.7071, 0.7071, 1.65), (-1.059e-08, 0.4266, 2.447), (0.3017, 0.3017, 2.447), (0.4266, -1.28e-08, 2.447), (0.3017, -0.3017, 2.447), (-3.963e-08, -0.4266, 2.447), (-0.3017, -0.3017, 2.447), (-0.4266, 1.139e-08, 2.447), (-0.3017, 0.3017, 2.447)], [], [(7, 23, 9, 0), (2, 13, 15, 3), (3, 15, 17, 4), (4, 17, 19, 5), (5, 19, 21, 6), (6, 21, 23, 7), (0, 9, 11, 1), (1, 11, 13, 2), (0, 1, 2, 3, 4, 5, 6, 7), (11, 9, 8, 10), (13, 11, 10, 12), (15, 13, 12, 14), (17, 15, 14, 16), (19, 17, 16, 18), (21, 19, 18, 20), (23, 21, 20, 22), (9, 23, 22, 8), (14, 12, 26, 27), (25, 24, 31, 30, 29, 28, 27, 26), (20, 18, 29, 30), (10, 8, 24, 25), (8, 22, 31, 24), (16, 14, 27, 28), (22, 20, 30, 31), (12, 10, 25, 26), (18, 16, 28, 29)])
_uv = me_cylinder_019.uv_layers.new(name='UVMap')
_uv.uv.foreach_set('vector', [0.125, 0.5, 0.125, 0.9466, 0.0, 0.9466, 0.0, 0.5, 0.75, 0.5, 0.75, 0.9466, 0.625, 0.9466, 0.625, 0.5, 0.625, 0.5, 0.625, 0.9466, 0.5, 0.9466, 0.5, 0.5, 0.5, 0.5, 0.5, 0.9466, 0.375, 0.9466, 0.375, 0.5, 0.375, 0.5, 0.375, 0.9466, 0.25, 0.9466, 0.25, 0.5, 0.25, 0.5, 0.25, 0.9466, 0.125, 0.9466, 0.125, 0.5, 1.0, 0.5, 1.0, 0.9466, 0.875, 0.9466, 0.875, 0.5, 0.875, 0.5, 0.875, 0.9466, 0.75, 0.9466, 0.75, 0.5, 0.75, 0.49, 0.9197, 0.4197, 0.99, 0.25, 0.9197, 0.08029, 0.75, 0.01, 0.5803, 0.08029, 0.51, 0.25, 0.5803, 0.4197, 0.875, 0.9466, 1.0, 0.9466, 0.9785, 1.0, 0.8965, 1.0, 0.75, 0.9466, 0.875, 0.9466, 0.8535, 1.0, 0.7715, 1.0, 0.625, 0.9466, 0.75, 0.9466, 0.7285, 1.0, 0.6465, 1.0, 0.5, 0.9466, 0.625, 0.9466, 0.6035, 1.0, 0.5215, 1.0, 0.375, 0.9466, 0.5, 0.9466, 0.4785, 1.0, 0.3965, 1.0, 0.25, 0.9466, 0.375, 0.9466, 0.3535, 1.0, 0.2715, 1.0, 0.125, 0.9466, 0.25, 0.9466, 0.2285, 1.0, 0.1465, 1.0, 0.0, 0.9466, 0.125, 0.9466, 0.1035, 1.0, 0.02145, 1.0, 0.6465, 1.0, 0.7285, 1.0, 0.7285, 1.0, 0.6465, 1.0, 0.3615, 0.3615, 0.25, 0.4076, 0.1385, 0.3615, 0.09238, 0.25, 0.1385, 0.1385, 0.25, 0.09238, 0.3615, 0.1385, 0.4076, 0.25, 0.2715, 1.0, 0.3535, 1.0, 0.3535, 1.0, 0.2715, 1.0, 0.8965, 1.0, 0.9785, 1.0, 0.9785, 1.0, 0.8965, 1.0, 0.02145, 1.0, 0.1035, 1.0, 0.1035, 1.0, 0.02145, 1.0, 0.5215, 1.0, 0.6035, 1.0, 0.6035, 1.0, 0.5215, 1.0, 0.1465, 1.0, 0.2285, 1.0, 0.2285, 1.0, 0.1465, 1.0, 0.7715, 1.0, 0.8535, 1.0, 0.8535, 1.0, 0.7715, 1.0, 0.3965, 1.0, 0.4785, 1.0, 0.4785, 1.0, 0.3965, 1.0])
me_cylinder_019.use_remesh_fix_poles = True
me_cylinder_019.use_remesh_preserve_attributes = False
me_cylinder_019.use_mirror_vertex_groups = False
me_cylinder_019.update()
me_cylinder_021 = bpy.data.meshes.new('Cylinder.021')
me_cylinder_021.from_pydata([(0.0, 1.0, -1.0), (0.7071, 0.7071, -1.0), (1.0, -4.371e-08, -1.0), (0.7071, -0.7071, -1.0), (-8.742e-08, -1.0, -1.0), (-0.7071, -0.7071, -1.0), (-1.0, 1.192e-08, -1.0), (-0.7071, 0.7071, -1.0), (-1.059e-08, 0.4266, 1.967), (0.0, 1.0, 1.65), (0.3017, 0.3017, 1.967), (0.7071, 0.7071, 1.65), (0.4266, -1.28e-08, 1.967), (1.0, -4.371e-08, 1.65), (0.3017, -0.3017, 1.967), (0.7071, -0.7071, 1.65), (-3.963e-08, -0.4266, 1.967), (-8.742e-08, -1.0, 1.65), (-0.3017, -0.3017, 1.967), (-0.7071, -0.7071, 1.65), (-0.4266, 1.139e-08, 1.967), (-1.0, 1.192e-08, 1.65), (-0.3017, 0.3017, 1.967), (-0.7071, 0.7071, 1.65), (-1.059e-08, 0.4266, 2.447), (0.3017, 0.3017, 2.447), (0.4266, -1.28e-08, 2.447), (0.3017, -0.3017, 2.447), (-3.963e-08, -0.4266, 2.447), (-0.3017, -0.3017, 2.447), (-0.4266, 1.139e-08, 2.447), (-0.3017, 0.3017, 2.447)], [], [(7, 23, 9, 0), (2, 13, 15, 3), (3, 15, 17, 4), (4, 17, 19, 5), (5, 19, 21, 6), (6, 21, 23, 7), (0, 9, 11, 1), (1, 11, 13, 2), (0, 1, 2, 3, 4, 5, 6, 7), (11, 9, 8, 10), (13, 11, 10, 12), (15, 13, 12, 14), (17, 15, 14, 16), (19, 17, 16, 18), (21, 19, 18, 20), (23, 21, 20, 22), (9, 23, 22, 8), (14, 12, 26, 27), (25, 24, 31, 30, 29, 28, 27, 26), (20, 18, 29, 30), (10, 8, 24, 25), (8, 22, 31, 24), (16, 14, 27, 28), (22, 20, 30, 31), (12, 10, 25, 26), (18, 16, 28, 29)])
_uv = me_cylinder_021.uv_layers.new(name='UVMap')
_uv.uv.foreach_set('vector', [0.125, 0.5, 0.125, 0.9466, 0.0, 0.9466, 0.0, 0.5, 0.75, 0.5, 0.75, 0.9466, 0.625, 0.9466, 0.625, 0.5, 0.625, 0.5, 0.625, 0.9466, 0.5, 0.9466, 0.5, 0.5, 0.5, 0.5, 0.5, 0.9466, 0.375, 0.9466, 0.375, 0.5, 0.375, 0.5, 0.375, 0.9466, 0.25, 0.9466, 0.25, 0.5, 0.25, 0.5, 0.25, 0.9466, 0.125, 0.9466, 0.125, 0.5, 1.0, 0.5, 1.0, 0.9466, 0.875, 0.9466, 0.875, 0.5, 0.875, 0.5, 0.875, 0.9466, 0.75, 0.9466, 0.75, 0.5, 0.75, 0.49, 0.9197, 0.4197, 0.99, 0.25, 0.9197, 0.08029, 0.75, 0.01, 0.5803, 0.08029, 0.51, 0.25, 0.5803, 0.4197, 0.875, 0.9466, 1.0, 0.9466, 0.9785, 1.0, 0.8965, 1.0, 0.75, 0.9466, 0.875, 0.9466, 0.8535, 1.0, 0.7715, 1.0, 0.625, 0.9466, 0.75, 0.9466, 0.7285, 1.0, 0.6465, 1.0, 0.5, 0.9466, 0.625, 0.9466, 0.6035, 1.0, 0.5215, 1.0, 0.375, 0.9466, 0.5, 0.9466, 0.4785, 1.0, 0.3965, 1.0, 0.25, 0.9466, 0.375, 0.9466, 0.3535, 1.0, 0.2715, 1.0, 0.125, 0.9466, 0.25, 0.9466, 0.2285, 1.0, 0.1465, 1.0, 0.0, 0.9466, 0.125, 0.9466, 0.1035, 1.0, 0.02145, 1.0, 0.6465, 1.0, 0.7285, 1.0, 0.7285, 1.0, 0.6465, 1.0, 0.3615, 0.3615, 0.25, 0.4076, 0.1385, 0.3615, 0.09238, 0.25, 0.1385, 0.1385, 0.25, 0.09238, 0.3615, 0.1385, 0.4076, 0.25, 0.2715, 1.0, 0.3535, 1.0, 0.3535, 1.0, 0.2715, 1.0, 0.8965, 1.0, 0.9785, 1.0, 0.9785, 1.0, 0.8965, 1.0, 0.02145, 1.0, 0.1035, 1.0, 0.1035, 1.0, 0.02145, 1.0, 0.5215, 1.0, 0.6035, 1.0, 0.6035, 1.0, 0.5215, 1.0, 0.1465, 1.0, 0.2285, 1.0, 0.2285, 1.0, 0.1465, 1.0, 0.7715, 1.0, 0.8535, 1.0, 0.8535, 1.0, 0.7715, 1.0, 0.3965, 1.0, 0.4785, 1.0, 0.4785, 1.0, 0.3965, 1.0])
me_cylinder_021.use_remesh_fix_poles = True
me_cylinder_021.use_remesh_preserve_attributes = False
me_cylinder_021.use_mirror_vertex_groups = False
me_cylinder_021.update()
me_cube_004 = bpy.data.meshes.new('Cube.004')
me_cube_004.from_pydata([(-0.8428, 0.9983, 1.005), (0.8428, 0.9983, 1.005), (-0.8428, 0.9983, -1.005), (0.8428, 0.9983, -1.005), (-0.8428, 0.6932, 1.005), (0.8428, 0.6932, 1.005), (-0.8428, 0.6932, -1.005), (0.8428, 0.6932, -1.005), (1.0, 1.0, 1.164), (-1.0, 1.0, 1.164), (-1.0, 1.0, -1.164), (1.0, 1.0, -1.164), (1.0, 0.6914, -1.164), (1.0, 0.6914, 1.164), (-1.0, 0.6914, -1.164), (-1.0, 0.6914, 1.164)], [], [(10, 14, 15, 9), (9, 15, 13, 8), (13, 12, 11, 8), (12, 14, 10, 11), (1, 0, 9, 8), (0, 2, 10, 9), (3, 1, 8, 11), (2, 3, 11, 10), (5, 7, 12, 13), (7, 6, 14, 12), (6, 4, 15, 14), (4, 5, 13, 15), (2, 6, 7, 3), (2, 0, 4, 6), (1, 5, 4, 0), (1, 3, 7, 5)])
_uv = me_cube_004.uv_layers.new(name='UVMap')
_uv.uv.foreach_set('vector', [0.625, 0.25, 0.625, 0.2415, 0.625, 0.2415, 0.625, 0.25, 0.875, 0.5, 0.875, 0.5085, 0.875, 0.5085, 0.875, 0.5, 0.625, 0.2415, 0.625, 0.2415, 0.625, 0.25, 0.625, 0.25, 0.875, 0.5085, 0.875, 0.5085, 0.875, 0.5, 0.875, 0.5, 0.625, 0.25, 0.625, 0.25, 0.625, 0.25, 0.625, 0.25, 0.625, 0.25, 0.625, 0.25, 0.625, 0.25, 0.625, 0.25, 0.625, 0.25, 0.625, 0.25, 0.625, 0.25, 0.625, 0.25, 0.625, 0.25, 0.625, 0.25, 0.625, 0.25, 0.625, 0.25, 0.8599, 0.4923, 0.8716, 0.5049, 0.875, 0.5085, 0.875, 0.5085, 0.8716, 0.5049, 0.8625, 0.4951, 0.875, 0.5085, 0.875, 0.5085, 0.8625, 0.4951, 0.656, 0.2746, 0.625, 0.2415, 0.875, 0.5085, 0.656, 0.2746, 0.8599, 0.4923, 0.875, 0.5085, 0.625, 0.2415, 0.625, 0.25, 0.8625, 0.4951, 0.8716, 0.5049, 0.625, 0.25, 0.625, 0.25, 0.625, 0.25, 0.656, 0.2746, 0.8625, 0.4951, 0.625, 0.25, 0.8599, 0.4923, 0.656, 0.2746, 0.625, 0.25, 0.625, 0.25, 0.625, 0.25, 0.8716, 0.5049, 0.8599, 0.4923])
me_cube_004.use_remesh_fix_poles = True
me_cube_004.use_remesh_preserve_attributes = False
me_cube_004.use_mirror_vertex_groups = False
me_cube_004.update()
me_cube_005 = bpy.data.meshes.new('Cube.005')
me_cube_005.from_pydata([(0.8428, 0.7694, 1.005), (-0.8428, 0.7694, 1.005), (0.8428, 0.7694, -1.005), (-0.8428, 0.7694, -1.005)], [], [(3, 2, 0, 1)])
_uv = me_cube_005.uv_layers.new(name='UVMap')
_uv.uv.foreach_set('vector', [0.8031, 0.4338, 0.81, 0.4411, 0.8012, 0.4317, 0.6482, 0.2684])
me_cube_005.use_remesh_fix_poles = True
me_cube_005.use_remesh_preserve_attributes = False
me_cube_005.use_mirror_vertex_groups = False
me_cube_005.update()

# ---- objects
ob_fridge = bpy.data.objects.new('fridge', me_cube_003)
ob_energy_drink_006 = bpy.data.objects.new('energy_drink.006', me_cylinder_001)
ob_energy_drink = bpy.data.objects.new('energy_drink', me_cylinder_002)
ob_energy_drink_001 = bpy.data.objects.new('energy_drink.001', me_cylinder_003)
ob_energy_drink_005 = bpy.data.objects.new('energy_drink.005', me_cylinder_004)
ob_energy_drink_004 = bpy.data.objects.new('energy_drink.004', me_cylinder_005)
ob_energy_drink_003 = bpy.data.objects.new('energy_drink.003', me_cylinder_009)
ob_energy_drink_002 = bpy.data.objects.new('energy_drink.002', me_cylinder_011)
ob_can4 = bpy.data.objects.new('can4', me_cylinder_012)
ob_can3 = bpy.data.objects.new('can3', me_cylinder_014)
ob_can2 = bpy.data.objects.new('can2', me_cylinder_015)
ob_can = bpy.data.objects.new('can', me_cylinder_016)
ob_bottle1 = bpy.data.objects.new('bottle1', me_cylinder_017)
ob_bottle2 = bpy.data.objects.new('bottle2', me_cylinder_018)
ob_bottle3 = bpy.data.objects.new('bottle3', me_cylinder_019)
ob_bottle4 = bpy.data.objects.new('bottle4', me_cylinder_021)
ob_door = bpy.data.objects.new('door', me_cube_004)
ob_glass = bpy.data.objects.new('glass', me_cube_005)

# ---- transforms, parenting, visibility, modifiers, constraints
ob_fridge.location = (0.0, 0.0, 0.0)
ob_fridge.lineart.crease_threshold = 0.0
ob_energy_drink_006.location = (0.0, 0.4146, -0.01371)
ob_energy_drink_006.scale = (0.211, 0.211, 0.211)
ob_energy_drink_006.lineart.crease_threshold = 0.0
ob_energy_drink.location = (0.3455, 0.4146, -0.01371)
ob_energy_drink.scale = (0.211, 0.211, 0.211)
ob_energy_drink.lineart.crease_threshold = 0.0
ob_energy_drink_001.location = (0.6847, 0.4146, -0.00928)
ob_energy_drink_001.scale = (0.211, 0.211, 0.211)
ob_energy_drink_001.lineart.crease_threshold = 0.0
ob_energy_drink_005.location = (1.02, 0.4146, -0.01371)
ob_energy_drink_005.scale = (0.211, 0.211, 0.211)
ob_energy_drink_005.lineart.crease_threshold = 0.0
ob_energy_drink_004.location = (1.359, 0.4146, -0.01371)
ob_energy_drink_004.scale = (0.211, 0.211, 0.211)
ob_energy_drink_004.lineart.crease_threshold = 0.0
ob_energy_drink_003.location = (0.6847, -0.4699, -0.01371)
ob_energy_drink_003.scale = (0.211, 0.211, 0.211)
ob_energy_drink_003.lineart.crease_threshold = 0.0
ob_energy_drink_002.location = (1.359, -0.4699, -0.00928)
ob_energy_drink_002.scale = (0.211, 0.211, 0.211)
ob_energy_drink_002.lineart.crease_threshold = 0.0
ob_can4.location = (-0.696, 0.0, -0.9081)
ob_can4.scale = (0.1448, 0.1448, 0.1448)
ob_can4.lineart.crease_threshold = 0.0
ob_can3.location = (0.0004506, 0.0, -0.9081)
ob_can3.scale = (0.1448, 0.1448, 0.1448)
ob_can3.lineart.crease_threshold = 0.0
ob_can2.location = (0.3351, 0.0, -0.9081)
ob_can2.scale = (0.1448, 0.1448, 0.1448)
ob_can2.lineart.crease_threshold = 0.0
ob_can.location = (0.6652, 0.0, -0.9081)
ob_can.scale = (0.1448, 0.1448, 0.1448)
ob_can.lineart.crease_threshold = 0.0
ob_bottle1.location = (0.0, 0.0, 0.6256)
ob_bottle1.scale = (0.09518, 0.09518, 0.09518)
ob_bottle1.lineart.crease_threshold = 0.0
ob_bottle2.location = (-0.3526, 0.0, 0.6256)
ob_bottle2.scale = (0.09518, 0.09518, 0.09518)
ob_bottle2.lineart.crease_threshold = 0.0
ob_bottle3.location = (-0.6906, 0.0, 0.6256)
ob_bottle3.scale = (0.09518, 0.09518, 0.09518)
ob_bottle3.lineart.crease_threshold = 0.0
ob_bottle4.location = (0.6906, 0.0, 0.6256)
ob_bottle4.scale = (0.09518, 0.09518, 0.09518)
ob_bottle4.lineart.crease_threshold = 0.0
ob_door.location = (0.0, -2.021, 0.0)
ob_door.lineart.crease_threshold = 0.0
ob_glass.location = (0.0, -1.979, 0.0)
ob_glass.lineart.crease_threshold = 0.0

# ---- collection membership
col_collection.objects.link(ob_fridge)
col_collection.objects.link(ob_energy_drink_006)
col_collection.objects.link(ob_energy_drink)
col_collection.objects.link(ob_energy_drink_001)
col_collection.objects.link(ob_energy_drink_005)
col_collection.objects.link(ob_energy_drink_004)
col_collection.objects.link(ob_energy_drink_003)
col_collection.objects.link(ob_energy_drink_002)
col_collection.objects.link(ob_can4)
col_collection.objects.link(ob_can3)
col_collection.objects.link(ob_can2)
col_collection.objects.link(ob_can)
col_collection.objects.link(ob_bottle1)
col_collection.objects.link(ob_bottle2)
col_collection.objects.link(ob_bottle3)
col_collection.objects.link(ob_bottle4)
col_collection.objects.link(ob_door)
col_collection.objects.link(ob_glass)

# ---- scene / render settings (as saved in the file)
scene.frame_start = 1; scene.frame_end = 250; scene.frame_set(1)
scene.render.engine = 'BLENDER_EEVEE_NEXT'
scene.cycles.use_denoising = False
scene.cycles.samples = 128
scene.cycles.sampling_pattern = 'TABULATED_SOBOL'
scene.cycles.use_adaptive_sampling = False
scene.cycles.use_light_tree = False
scene.view_settings.view_transform = 'Filmic'
bpy.context.view_layer.update()

# ---- added for rendering (the .blend has no active camera and no usable light): camera, sun
cam_auto = bpy.data.cameras.new('AutoCamera')
cam_auto.lens = 50.0
cam_auto.sensor_width = 36.0
cam_auto.clip_end = 1000.0
ob_auto_camera = bpy.data.objects.new('AutoCamera', cam_auto)
scene.collection.objects.link(ob_auto_camera)
ob_auto_camera.location = (3.56537, -4.44346, 2.8523)
ob_auto_camera.rotation_euler = (1.09748, -7.21219e-08, 0.694738)
scene.camera = ob_auto_camera
light_auto_sun = bpy.data.lights.new('AutoSun', 'SUN')
light_auto_sun.energy = 3.0
light_auto_sun.angle = 0.0523599
ob_auto_sun = bpy.data.objects.new('AutoSun', light_auto_sun)
scene.collection.objects.link(ob_auto_sun)
ob_auto_sun.rotation_euler = (0.872665, 0.174533, 0.523599)
bpy.context.view_layer.update()
